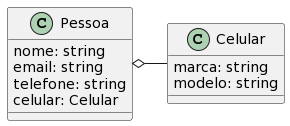

The diagram above was rendered by PlantUML. Its source (embedded in the PNG):
@startuml
class Pessoa {
  nome: string
  email: string
  telefone: string
  celular: Celular
}
class Celular {
  marca: string
  modelo: string
}
Pessoa o- Celular
@enduml